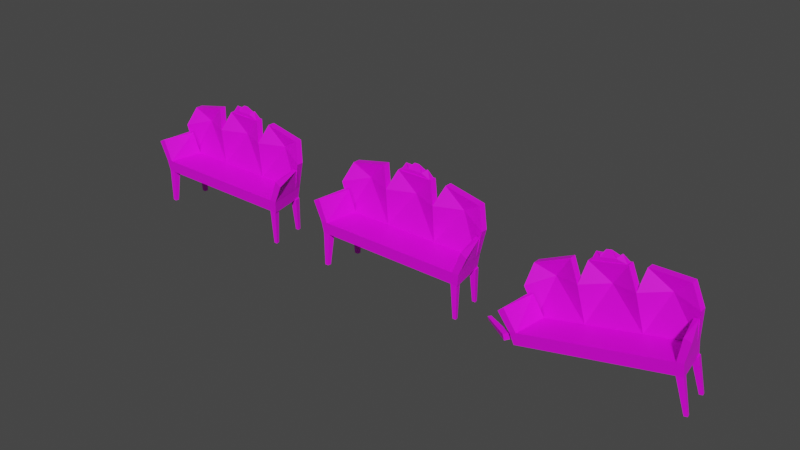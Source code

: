 # Source: cushcoj2a.blend  (saved by Blender 2.92.15; exported with 4.5.12 LTS)
import bpy
from mathutils import Matrix  # noqa: F401  (used for matrix-valued properties, if any)

bpy.ops.wm.read_factory_settings(use_empty=True)
scene = bpy.context.scene
scene.name = 'Scene'

# ---- collections
col_collection = bpy.data.collections.new('Collection'); scene.collection.children.link(col_collection)

# ---- images (referenced by path relative to the original .blend; pixels are not part of the script)
import os
ASSET_DIR = os.environ.get("B2B_ASSET_DIR", "")  # directory of the original .blend (textures are referenced by path, not embedded)
HERE = os.path.dirname(os.path.abspath(__file__))  # packed textures are extracted next to this script under _unpacked/

def load_image(name, relpath, width, height, colorspace="sRGB"):
    """Load a texture the original file referenced (path relative to the .blend, or extracted next to this script)."""
    p = next((c for c in (os.path.join(HERE, relpath), os.path.join(ASSET_DIR, relpath)) if relpath and os.path.exists(c)), "")
    if p:
        img = bpy.data.images.load(p, check_existing=True)
        img.name = name
    else:  # same state as the original file: an image datablock whose file is absent (Cycles renders it pink)
        img = bpy.data.images.new(name, width, height)
        img.source = "FILE"
        img.filepath = "//" + (relpath or name)
    img.colorspace_settings.name = colorspace
    return img
img_cushj2a_png = load_image('cushj2a.png', 'cushj2a.png', 1024, 1024, 'sRGB')
img_cushj2ay_png = load_image('cushj2ay.png', 'cushj2ay.png', 1024, 1024, 'sRGB')

# ---- materials (node trees are filled in below, after node groups)
mat_cushj2a_png = bpy.data.materials.new('cushj2a.png')
mat_cushj2a_png.use_transparent_shadow = False
mat_cushj2ay_png = bpy.data.materials.new('cushj2ay.png')
mat_cushj2ay_png.use_transparent_shadow = False

# ---- material node trees
mat_cushj2a_png.use_nodes = True; mat_cushj2a_png.node_tree.nodes.clear()
_N = mat_cushj2a_png.node_tree.nodes; _L = mat_cushj2a_png.node_tree.links
n0 = _N.new('ShaderNodeBsdfPrincipled'); n0.name = 'Principled BSDF'; n0.location = (10, 300)
n0.distribution = 'GGX'
n0.subsurface_method = 'BURLEY'
n0.inputs[3].default_value = 1.45
n0.inputs[27].default_value = (0.0, 0.0, 0.0, 1.0)
n0.inputs[28].default_value = 1.0
n1 = _N.new('ShaderNodeOutputMaterial'); n1.name = 'Material Output'; n1.location = (300, 300)
n2 = _N.new('ShaderNodeTexImage'); n2.name = 'Image Texture'; n2.location = (-280, 280)
n2.image = img_cushj2a_png
_L.new(n0.outputs[0], n1.inputs[0])
_L.new(n2.outputs[0], n0.inputs[0])
n1.is_active_output = True
mat_cushj2ay_png.use_nodes = True; mat_cushj2ay_png.node_tree.nodes.clear()
_N = mat_cushj2ay_png.node_tree.nodes; _L = mat_cushj2ay_png.node_tree.links
n0 = _N.new('ShaderNodeBsdfPrincipled'); n0.name = 'Principled BSDF'; n0.location = (10, 300)
n0.distribution = 'GGX'
n0.subsurface_method = 'BURLEY'
n0.inputs[3].default_value = 1.45
n0.inputs[27].default_value = (0.0, 0.0, 0.0, 1.0)
n0.inputs[28].default_value = 1.0
n1 = _N.new('ShaderNodeOutputMaterial'); n1.name = 'Material Output'; n1.location = (300, 300)
n2 = _N.new('ShaderNodeTexImage'); n2.name = 'Image Texture'; n2.location = (-280, 280)
n2.image = img_cushj2ay_png
_L.new(n0.outputs[0], n1.inputs[0])
_L.new(n2.outputs[0], n0.inputs[0])
n1.is_active_output = True

# ---- world
world_world = bpy.data.worlds.new('World'); scene.world = world_world
world_world.use_nodes = True; world_world.node_tree.nodes.clear()
_N = world_world.node_tree.nodes; _L = world_world.node_tree.links
n0 = _N.new('ShaderNodeOutputWorld'); n0.name = 'World Output'; n0.location = (300, 300)
n1 = _N.new('ShaderNodeBackground'); n1.name = 'Background'; n1.location = (10, 300)
n1.inputs[0].default_value = (0.05088, 0.05088, 0.05088, 1.0)
_L.new(n1.outputs[0], n0.inputs[0])
n0.is_active_output = True
world_world.color = (0.05088, 0.05088, 0.05088)
world_world.use_sun_shadow = False
world_world.sun_shadow_jitter_overblur = 0.0

# ---- meshes
me_box01 = bpy.data.meshes.new('Box01')
me_box01.from_pydata([(-1.226, -1.047, -1.019), (1.221, -1.047, -1.019), (-1.226, 0.6925, -1.019), (1.218, 0.6925, -1.019), (-1.226, -1.106, -0.4611), (1.221, -1.106, -0.4611), (-1.226, 0.7516, -0.4611), (1.219, 0.7506, -0.4611), (-3.548, -1.047, -1.011), (-3.253, -1.047, -1.011), (-3.496, -0.7655, -1.011), (-3.201, -0.7655, -1.011), (-3.541, -1.039, -2.558), (-3.382, -1.039, -2.558), (-3.513, -0.8876, -2.558), (-3.354, -0.8876, -2.558), (-3.284, 0.4109, -1.011), (-2.988, 0.4109, -1.011), (-3.233, 0.6924, -1.011), (-2.938, 0.6924, -1.011), (-3.247, 0.5435, -2.558), (-3.088, 0.5435, -2.558), (-3.219, 0.6953, -2.558), (-3.06, 0.6953, -2.558), (3.045, 0.4111, -1.011), (3.341, 0.4111, -1.011), (2.994, 0.6925, -1.011), (3.289, 0.6925, -1.011), (3.151, 0.5208, -2.558), (3.31, 0.5208, -2.558), (3.123, 0.6726, -2.558), (3.283, 0.6726, -2.558), (3.213, -1.047, -1.011), (3.509, -1.047, -1.011), (3.163, -0.7658, -1.011), (3.458, -0.7658, -1.011), (3.349, -1.04, -2.558), (3.508, -1.04, -2.558), (3.321, -0.8877, -2.558), (3.48, -0.8877, -2.558), (1.218, 0.2979, 1.221), (0.8378, 0.6408, 2.103), (-0.8462, 0.6408, 2.103), (-1.226, 0.2979, 1.221), (-1.229, 0.4294, -0.4651), (1.215, 0.4294, -0.4651), (-0.02352, 0.8007, 1.221), (-0.02352, 1.122, 1.221), (1.218, 0.619, 1.221), (0.8378, 0.9619, 2.103), (-0.8462, 0.9619, 2.103), (-1.226, 0.619, 1.221), (-1.226, 0.7504, -0.4651), (1.218, 0.7504, -0.4651), (3.315, -1.106, -0.4611), (3.626, -1.106, -0.4611), (3.708, -1.121, 0.545), (3.997, -1.121, 0.3855), (-3.627, -1.106, -0.4611), (-3.316, -1.106, -0.4611), (-3.997, -1.122, 0.3855), (-3.704, -1.122, 0.545), (3.038, 0.4291, -0.4611), (3.338, 0.3507, 0.545), (-3.545, 0.3506, 0.545), (-3.342, 0.3506, 0.545), (3.541, 0.3506, 0.545), (-3.046, 0.4291, -0.4611), (3.349, 0.4291, -0.4611), (-3.357, 0.4291, -0.4611), (2.421, 1.122, 1.221), (3.663, 0.619, 0.8563), (3.282, 0.9619, 1.739), (1.598, 0.9619, 2.103), (1.22, 0.7505, -0.4651), (3.282, 0.7504, -0.4651), (3.282, 0.6408, 1.739), (1.598, 0.6408, 2.103), (3.663, 0.2979, 0.8563), (1.218, 0.4294, -0.4651), (3.348, 0.4294, -0.4651), (2.421, 0.8007, 1.221), (-2.468, 1.122, 1.221), (-1.607, 0.9619, 2.103), (-3.291, 0.9619, 1.739), (-3.671, 0.619, 0.8563), (-3.291, 0.7504, -0.4651), (-1.222, 0.7504, -0.4651), (-1.607, 0.6408, 2.103), (-3.291, 0.6408, 1.739), (-3.671, 0.2979, 0.8563), (-3.357, 0.4294, -0.4651), (-1.227, 0.4294, -0.4651), (-2.468, 0.8007, 1.221), (-3.548, -1.047, -1.019), (-3.233, 0.6925, -1.019), (-3.623, -1.106, -0.4611), (-3.287, 0.7516, -0.4611), (-1.225, 0.6925, -1.019), (-1.222, 0.7516, -0.4611), (3.544, -1.047, -1.019), (3.229, 0.6925, -1.019), (3.619, -1.106, -0.4611), (3.283, 0.7516, -0.4611), (-0.7439, 0.6711, 2.104), (-0.3305, 0.6711, 2.104), (-0.107, 0.6711, 2.104), (0.1164, 0.6711, 2.104), (0.3399, 0.6711, 2.104), (0.7532, 0.6711, 2.104), (-0.7439, 0.9313, 2.104), (-0.3305, 0.9313, 2.104), (-0.107, 0.9313, 2.104), (0.1164, 0.9313, 2.104), (0.3399, 0.9313, 2.104), (0.7532, 0.9313, 2.104), (-0.5539, 0.8012, 2.449), (-0.3305, 0.6711, 2.364), (-0.107, 0.8012, 2.558), (0.1164, 0.8012, 2.558), (0.3399, 0.6711, 2.322), (0.5633, 0.8012, 2.449), (-0.3305, 0.9313, 2.364), (0.3399, 0.9313, 2.322), (-0.3305, 0.6711, 2.269), (-0.107, 0.6711, 2.269), (0.1164, 0.6711, 2.269), (0.3399, 0.6711, 2.269), (0.3399, 0.9313, 2.269), (0.1164, 0.9313, 2.269), (-0.107, 0.9313, 2.269), (-0.3305, 0.9313, 2.269)], [], [(41, 46, 40), (42, 46, 41), (43, 46, 42), (44, 46, 43), (45, 46, 44), (40, 46, 45), (48, 47, 49), (49, 47, 50), (50, 47, 51), (51, 47, 52), (52, 47, 53), (53, 47, 48), (56, 62, 54), (62, 56, 63), (65, 60, 61), (60, 65, 64), (66, 56, 57), (56, 66, 63), (65, 59, 67), (59, 65, 61), (66, 55, 68), (55, 66, 57), (60, 69, 58), (69, 60, 64), (71, 70, 72), (72, 70, 73), (73, 70, 48), (48, 70, 74), (74, 70, 75), (75, 70, 71), (76, 81, 78), (77, 81, 76), (40, 81, 77), (79, 81, 40), (80, 81, 79), (78, 81, 80), (80, 75, 78), (78, 75, 71), (51, 82, 83), (83, 82, 84), (84, 82, 85), (85, 82, 86), (86, 82, 87), (87, 82, 51), (90, 85, 91), (91, 85, 86), (88, 93, 43), (89, 93, 88), (90, 93, 89), (91, 93, 90), (92, 93, 91), (43, 93, 92), (122, 116, 117), (117, 118, 122), (123, 119, 120), (120, 121, 123), (104, 124, 116), (127, 109, 121), (109, 127, 108), (117, 116, 124), (124, 118, 117), (127, 119, 126), (119, 127, 120), (127, 121, 120), (121, 109, 115), (121, 114, 128), (114, 121, 115), (116, 111, 110), (111, 116, 131), (123, 121, 128), (128, 119, 123), (130, 122, 118), (131, 116, 122), (116, 110, 104), (5, 0, 1), (4, 0, 5), (6, 3, 2), (7, 3, 6), (8, 11, 10), (9, 11, 8), (12, 15, 13), (14, 15, 12), (8, 13, 9), (12, 13, 8), (9, 15, 11), (13, 15, 9), (11, 14, 10), (15, 14, 11), (10, 12, 8), (14, 12, 10), (16, 19, 18), (17, 19, 16), (20, 23, 21), (22, 23, 20), (16, 21, 17), (20, 21, 16), (17, 23, 19), (21, 23, 17), (19, 22, 18), (23, 22, 19), (18, 20, 16), (22, 20, 18), (24, 27, 26), (25, 27, 24), (28, 31, 29), (30, 31, 28), (24, 29, 25), (28, 29, 24), (25, 31, 27), (29, 31, 25), (27, 30, 26), (31, 30, 27), (26, 28, 24), (30, 28, 26), (32, 35, 34), (33, 35, 32), (36, 39, 37), (38, 39, 36), (32, 37, 33), (36, 37, 32), (33, 39, 35), (37, 39, 33), (35, 38, 34), (39, 38, 35), (34, 36, 32), (38, 36, 34), (7, 4, 5), (6, 4, 7), (57, 54, 55), (56, 54, 57), (61, 58, 59), (60, 58, 61), (41, 50, 42), (49, 50, 41), (40, 49, 41), (48, 49, 40), (42, 51, 43), (50, 51, 42), (76, 73, 77), (72, 73, 76), (77, 48, 40), (73, 48, 77), (78, 72, 76), (71, 72, 78), (88, 84, 89), (83, 84, 88), (89, 85, 90), (84, 85, 89), (43, 83, 88), (51, 83, 43), (96, 95, 94), (97, 95, 96), (4, 94, 0), (96, 94, 4), (97, 98, 95), (99, 98, 97), (99, 96, 4), (97, 96, 99), (102, 1, 100), (5, 1, 102), (7, 101, 3), (103, 101, 7), (103, 5, 102), (7, 5, 103), (103, 100, 101), (102, 100, 103), (101, 94, 95), (100, 94, 101), (109, 110, 115), (104, 110, 109), (104, 127, 124), (108, 127, 104), (124, 119, 118), (126, 119, 124), (114, 130, 128), (112, 130, 114), (111, 130, 112), (122, 130, 111), (128, 118, 119), (130, 118, 128)])
_uv = me_box01.uv_layers.new(name='UVMap')
_uv.uv.foreach_set('vector', [0.497, 1.002, 0.2549, 0.8436, 0.497, 0.8203, 0.001343, 1.002, 0.2549, 0.8436, 0.497, 1.002, 0.001343, 0.8203, 0.2549, 0.8436, 0.001343, 1.002, -0.0004965, 0.5449, 0.2549, 0.8436, 0.001343, 0.8203, 0.4949, 0.5449, 0.2549, 0.8436, -0.0004965, 0.5449, 0.497, 0.8203, 0.2549, 0.8436, 0.4949, 0.5449, 0.4959, 0.3242, 0.246, 0.3281, 0.4939, 0.4978, 0.4939, 0.4978, 0.246, 0.3281, 0.002192, 0.4998, 0.002192, 0.4998, 0.246, 0.3281, 0.00025, 0.3281, 0.00025, 0.3281, 0.246, 0.3281, 0.001898, 0.1506, 0.001898, 0.1506, 0.246, 0.3281, 0.4975, 0.1506, 0.4975, 0.1506, 0.246, 0.3281, 0.4959, 0.3242, 0.4395, 0.08378, 0.1973, 0.4298, 0.1963, 0.08657, 0.1973, 0.4298, 0.4395, 0.08378, 0.44, 0.43, 0.05492, 0.4279, 0.00025, 0.09543, 0.07439, 0.09543, 0.00025, 0.09543, 0.05492, 0.4279, -0.0007445, 0.4279, 0.4998, 0.4589, 0.4341, 0.07212, 0.4997, 0.06824, 0.4341, 0.07212, 0.4998, 0.4589, 0.4548, 0.459, 0.05909, 0.4549, 0.3843, 0.1218, 0.3832, 0.4551, 0.3843, 0.1218, 0.05909, 0.4549, 0.05852, 0.1207, 0.1823, 0.2348, 0.4162, 0.1226, 0.1677, 0.1226, 0.4162, 0.1226, 0.1823, 0.2348, 0.4186, 0.2301, 0.4484, 0.3413, 0.1945, 0.2519, 0.4342, 0.1275, 0.1945, 0.2519, 0.4484, 0.3413, 0.2406, 0.3319, 0.4959, 0.3242, 0.246, 0.3281, 0.4939, 0.4978, 0.4939, 0.4978, 0.246, 0.3281, 0.002192, 0.4998, 0.002192, 0.4998, 0.246, 0.3281, 0.00025, 0.3281, 0.00025, 0.3281, 0.246, 0.3281, 0.001898, 0.1506, 0.001898, 0.1506, 0.246, 0.3281, 0.4975, 0.1506, 0.4975, 0.1506, 0.246, 0.3281, 0.4959, 0.3242, 0.497, 1.002, 0.2549, 0.8436, 0.497, 0.8203, 0.001343, 1.002, 0.2549, 0.8436, 0.497, 1.002, 0.001343, 0.8203, 0.2549, 0.8436, 0.001343, 1.002, -0.0004965, 0.5449, 0.2549, 0.8436, 0.001343, 0.8203, 0.4949, 0.5449, 0.2549, 0.8436, -0.0004965, 0.5449, 0.497, 0.8203, 0.2549, 0.8436, 0.4949, 0.5449, 0.5016, 0.5033, 0.5023, 0.6429, 0.653, 0.5035, 0.653, 0.5035, 0.5023, 0.6429, 0.649, 0.6441, 0.4959, 0.3242, 0.246, 0.3281, 0.4939, 0.4978, 0.4939, 0.4978, 0.246, 0.3281, 0.002192, 0.4998, 0.002192, 0.4998, 0.246, 0.3281, 0.00025, 0.3281, 0.00025, 0.3281, 0.246, 0.3281, 0.001898, 0.1506, 0.001898, 0.1506, 0.246, 0.3281, 0.4975, 0.1506, 0.4975, 0.1506, 0.246, 0.3281, 0.4959, 0.3242, 0.6463, 0.6434, 0.6682, 0.507, 0.8125, 0.6426, 0.8125, 0.6426, 0.6682, 0.507, 0.8131, 0.503, 0.497, 1.002, 0.2549, 0.8436, 0.497, 0.8203, 0.001343, 1.002, 0.2549, 0.8436, 0.497, 1.002, 0.001343, 0.8203, 0.2549, 0.8436, 0.001343, 1.002, -0.0004965, 0.5449, 0.2549, 0.8436, 0.001343, 0.8203, 0.4949, 0.5449, 0.2549, 0.8436, -0.0004965, 0.5449, 0.497, 0.8203, 0.2549, 0.8436, 0.4949, 0.5449, 0.6, 1.0, 0.5, 0.75, 0.6, 0.75, 0.6, 0.75, 0.7, 1.0, 0.6, 1.0, 0.9, 1.0, 0.8, 0.75, 0.9, 0.75, 0.9, 0.75, 1.0, 1.0, 0.9, 1.0, 0.5, 0.75, 0.6, 0.875, 0.5, 0.875, 1.0, 0.875, 0.9, 0.75, 1.0, 0.75, 0.9, 0.75, 1.0, 0.875, 0.9, 0.875, 0.6, 1.0, 0.5, 0.875, 0.6, 0.875, 0.6, 0.875, 0.7, 1.0, 0.6, 1.0, 0.9143, 0.9054, 0.8, 1.0, 0.8, 0.875, 0.8, 0.875, 0.9, 1.0, 0.8, 1.0, 0.9, 0.875, 1.0, 1.0, 0.9, 1.0, 1.0, 0.875, 0.5, 0.75, 1.0, 0.75, 0.6, 0.875, 0.5, 0.75, 0.6, 0.75, 0.5, 0.75, 0.6, 0.875, 0.5, 0.875, 1.0, 0.875, 0.9, 0.75, 1.0, 0.75, 0.9, 0.75, 1.0, 0.875, 0.9, 0.875, 0.6, 1.0, 0.5, 0.875, 0.6, 0.875, 0.6, 0.875, 0.7, 1.0, 0.6, 1.0, 0.8, 0.875, 0.9, 1.0, 0.8, 1.0, 0.9, 0.875, 1.0, 1.0, 0.9, 1.0, 1.0, 0.875, 0.5, 0.75, 1.0, 0.75, 0.7469, 0.697, 0.5017, 0.5034, 0.7449, 0.5073, 0.5006, 0.6999, 0.5017, 0.5034, 0.7469, 0.697, 0.7471, 0.696, 0.5021, 0.5064, 0.7474, 0.5054, 0.4986, 0.695, 0.5021, 0.5064, 0.7471, 0.696, 0.5625, 0.0, 0.6875, 0.5, 0.5625, 0.5, 0.6875, 0.0, 0.6875, 0.5, 0.5625, 0.0, 0.6875, 0.0, 0.5625, 0.5, 0.5625, 0.0, 0.6875, 0.5, 0.5625, 0.5, 0.6875, 0.0, 0.5625, 0.0, 0.6875, 0.5, 0.6875, 0.0, 0.5625, 0.5, 0.6875, 0.5, 0.5625, 0.0, 0.5625, 0.0, 0.6875, 0.5, 0.6875, 0.0, 0.5625, 0.5, 0.6875, 0.5, 0.5625, 0.0, 0.5625, 0.0, 0.6875, 0.5, 0.6875, 0.0, 0.5625, 0.5, 0.6875, 0.5, 0.5625, 0.0, 0.5625, 0.0, 0.6875, 0.5, 0.6875, 0.0, 0.5625, 0.5, 0.6875, 0.5, 0.5625, 0.0, 0.5625, 0.0, 0.6875, 0.5, 0.5625, 0.5, 0.6875, 0.0, 0.6875, 0.5, 0.5625, 0.0, 0.6875, 0.0, 0.5625, 0.5, 0.5625, 0.0, 0.6875, 0.5, 0.5625, 0.5, 0.6875, 0.0, 0.5625, 0.0, 0.6875, 0.5, 0.6875, 0.0, 0.5625, 0.5, 0.6875, 0.5, 0.5625, 0.0, 0.5625, 0.0, 0.6875, 0.5, 0.6875, 0.0, 0.5625, 0.5, 0.6875, 0.5, 0.5625, 0.0, 0.5625, 0.0, 0.6875, 0.5, 0.6875, 0.0, 0.5625, 0.5, 0.6875, 0.5, 0.5625, 0.0, 0.5625, 0.0, 0.6875, 0.5, 0.6875, 0.0, 0.5625, 0.5, 0.6875, 0.5, 0.5625, 0.0, 0.5625, 0.0, 0.6875, 0.5, 0.5625, 0.5, 0.6875, 0.0, 0.6875, 0.5, 0.5625, 0.0, 0.6875, 0.0, 0.5625, 0.5, 0.5625, 0.0, 0.6875, 0.5, 0.5625, 0.5, 0.6875, 0.0, 0.5625, 0.0, 0.6875, 0.5, 0.6875, 0.0, 0.5625, 0.5, 0.6875, 0.5, 0.5625, 0.0, 0.5625, 0.0, 0.6875, 0.5, 0.6875, 0.0, 0.5625, 0.5, 0.6875, 0.5, 0.5625, 0.0, 0.5625, 0.0, 0.6875, 0.5, 0.6875, 0.0, 0.5625, 0.5, 0.6875, 0.5, 0.5625, 0.0, 0.5625, 0.0, 0.6875, 0.5, 0.6875, 0.0, 0.5625, 0.5, 0.6875, 0.5, 0.5625, 0.0, 0.5625, 0.0, 0.6875, 0.5, 0.5625, 0.5, 0.6875, 0.0, 0.6875, 0.5, 0.5625, 0.0, 0.6875, 0.0, 0.5625, 0.5, 0.5625, 0.0, 0.6875, 0.5, 0.5625, 0.5, 0.6875, 0.0, 0.5625, 0.0, 0.6875, 0.5, 0.6875, 0.0, 0.5625, 0.5, 0.6875, 0.5, 0.5625, 0.0, 0.5625, 0.0, 0.6875, 0.5, 0.6875, 0.0, 0.5625, 0.5, 0.6875, 0.5, 0.5625, 0.0, 0.5625, 0.0, 0.6875, 0.5, 0.6875, 0.0, 0.5625, 0.5, 0.6875, 0.5, 0.5625, 0.0, 0.5625, 0.0, 0.6875, 0.5, 0.6875, 0.0, 0.5625, 0.5, 0.6875, 0.5, 0.5625, 0.0, 0.4653, 0.9628, 0.03133, 0.5313, 0.4648, 0.541, 0.03081, 0.9667, 0.03133, 0.5313, 0.4653, 0.9628, 0.4959, 0.04298, 0.4354, 0.3327, 0.4984, 0.3327, 0.4358, 0.04299, 0.4354, 0.3327, 0.4959, 0.04298, 0.08505, 0.05658, 0.001458, 0.4318, 0.07823, 0.4318, 0.00025, 0.05659, 0.001458, 0.4318, 0.08505, 0.05658, 0.5003, 0.6439, 0.7493, 0.5012, 0.7493, 0.6439, 0.5003, 0.5012, 0.7493, 0.5012, 0.5003, 0.6439, 0.689, 0.6404, 0.5018, 0.5041, 0.5008, 0.6447, 0.687, 0.5046, 0.5018, 0.5041, 0.689, 0.6404, 0.6854, 0.5016, 0.5364, 0.6445, 0.5403, 0.5013, 0.6834, 0.6468, 0.5364, 0.6445, 0.6854, 0.5016, 0.5003, 0.6429, 0.7483, 0.5022, 0.7483, 0.6449, 0.5003, 0.5002, 0.7483, 0.5022, 0.5003, 0.6429, 0.5342, 0.6437, 0.6886, 0.5015, 0.689, 0.6417, 0.5338, 0.5022, 0.6886, 0.5015, 0.5342, 0.6437, 0.653, 0.5035, 0.7798, 0.6441, 0.7806, 0.5016, 0.649, 0.6451, 0.7798, 0.6441, 0.653, 0.5035, 0.5013, 0.6439, 0.7483, 0.5022, 0.7483, 0.6449, 0.5013, 0.5012, 0.7483, 0.5022, 0.5013, 0.6439, 0.5004, 0.6443, 0.6682, 0.507, 0.6463, 0.6434, 0.5011, 0.504, 0.6682, 0.507, 0.5004, 0.6443, 0.6415, 0.6424, 0.5016, 0.5028, 0.5, 0.646, 0.6383, 0.5031, 0.5016, 0.5028, 0.6415, 0.6424, 0.7482, 0.6949, 0.5025, 0.5029, 0.7481, 0.5029, 0.5025, 0.6978, 0.5025, 0.5029, 0.7482, 0.6949, 0.7479, 0.7038, 0.5026, 0.5005, 0.7459, 0.5064, 0.5016, 0.7048, 0.5026, 0.5005, 0.7479, 0.7038, 0.7481, 0.7028, 0.5031, 0.5034, 0.7484, 0.5044, 0.4996, 0.6999, 0.5031, 0.5034, 0.7481, 0.7028, 0.4634, 0.9628, 0.03327, 0.5372, 0.4628, 0.5372, 0.0347, 0.9687, 0.03327, 0.5372, 0.4634, 0.9628, 0.7469, 0.6921, 0.5007, 0.5044, 0.7439, 0.5054, 0.5006, 0.698, 0.5007, 0.5044, 0.7469, 0.6921, 0.7471, 0.6912, 0.5012, 0.5073, 0.7465, 0.5034, 0.4986, 0.6931, 0.5012, 0.5073, 0.7471, 0.6912, 0.4672, 0.9687, 0.03327, 0.543, 0.4609, 0.5372, 0.0347, 0.9667, 0.03327, 0.543, 0.4672, 0.9687, 0.5014, 0.6992, 0.7509, 0.5036, 0.5003, 0.5036, 0.7479, 0.6983, 0.7509, 0.5036, 0.5014, 0.6992, 0.006191, 0.5233, 0.5122, 0.00194, 0.5007, 0.5233, 0.002469, 0.003882, 0.5122, 0.00194, 0.006191, 0.5233, 0.5, 0.75, 1.0, 1.0, 0.5, 1.0, 1.0, 0.75, 1.0, 1.0, 0.5, 0.75, 0.5, 0.75, 0.9, 0.875, 0.6, 0.875, 0.9, 0.75, 0.9, 0.875, 0.5, 0.75, 0.6, 0.875, 0.8, 1.0, 0.7, 1.0, 0.8, 0.875, 0.8, 1.0, 0.6, 0.875, 0.6, 0.75, 0.8, 0.875, 0.6, 0.875, 0.8, 0.75, 0.8, 0.875, 0.6, 0.75, 0.9, 0.75, 0.8, 0.875, 0.8, 0.75, 0.9, 1.0, 0.8, 0.875, 0.9, 0.75, 0.6, 0.875, 0.8, 1.0, 0.7, 1.0, 0.8, 0.875, 0.8, 1.0, 0.6, 0.875])
me_box01.materials.append(mat_cushj2a_png)
me_box01.use_remesh_fix_poles = True
me_box01.use_remesh_preserve_attributes = False
me_box01.use_mirror_vertex_groups = False
me_box01.update()
me_box01_002 = bpy.data.meshes.new('Box01.002')
me_box01_002.from_pydata([(-1.459, -1.047, -2.047), (0.9265, -1.047, -1.499), (-1.459, 0.6925, -2.047), (0.923, 0.6925, -1.499), (-1.584, -1.106, -1.504), (-0.01483, -1.106, -1.143), (-1.584, 0.7516, -1.504), (-0.1196, -1.106, -1.167), (-4.227, -1.071, -2.276), (-4.176, -1.03, -2.564), (-4.074, -0.8291, -2.268), (-4.024, -0.7879, -2.556), (-5.526, -0.2402, -2.392), (-5.499, -0.218, -2.547), (-5.444, -0.1096, -2.387), (-5.417, -0.08735, -2.543), (-3.465, 0.8469, -2.23), (-3.463, 0.912, -2.518), (-3.546, 1.121, -2.221), (-3.544, 1.186, -2.509), (-4.984, 0.5458, -2.348), (-4.983, 0.5809, -2.504), (-5.028, 0.6937, -2.343), (-5.026, 0.7288, -2.499), (2.702, 0.4111, -1.082), (2.99, 0.4111, -1.016), (2.652, 0.6925, -1.094), (2.94, 0.6925, -1.027), (3.152, 0.5208, -2.566), (3.307, 0.5208, -2.53), (3.125, 0.6726, -2.572), (3.28, 0.6726, -2.536), (2.866, -1.047, -1.044), (3.154, -1.047, -0.9782), (2.816, -0.7658, -1.056), (3.104, -0.7658, -0.9896), (3.345, -1.04, -2.521), (3.5, -1.04, -2.486), (3.318, -0.8877, -2.528), (3.473, -0.8877, -2.492), (0.421, 0.2979, 0.6833), (-0.1475, 0.6408, 1.458), (-1.789, 0.6408, 1.081), (-1.961, 0.2979, 0.1353), (-1.586, 0.4294, -1.508), (0.7956, 0.4294, -0.9603), (-0.789, 0.8007, 0.4049), (-0.789, 1.122, 0.4049), (0.421, 0.619, 0.6833), (-0.1475, 0.9619, 1.458), (-1.789, 0.9619, 1.081), (-1.961, 0.619, 0.1353), (-1.583, 0.7504, -1.507), (0.7991, 0.7504, -0.9595), (2.842, -1.106, -0.4855), (3.145, -1.106, -0.4157), (2.999, -1.121, 0.5831), (3.316, -1.121, 0.4924), (-3.924, -1.106, -2.042), (-3.62, -1.106, -1.972), (-4.474, -1.122, -1.3), (-4.224, -1.122, -1.079), (2.571, 0.4291, -0.5477), (2.639, 0.3507, 0.5003), (-4.069, 0.3506, -1.043), (-3.872, 0.3506, -0.9975), (2.836, 0.3506, 0.5457), (-3.358, 0.4291, -1.912), (2.875, 0.4291, -0.4779), (-3.661, 0.4291, -1.981), (1.593, 1.122, 0.953), (2.885, 0.619, 0.8763), (2.317, 0.9619, 1.651), (0.5937, 0.9619, 1.629), (0.8004, 0.7505, -0.9592), (2.811, 0.7504, -0.4967), (2.317, 0.6408, 1.651), (0.5937, 0.6408, 1.629), (2.885, 0.2979, 0.8763), (0.799, 0.4294, -0.9595), (2.875, 0.4294, -0.4819), (1.593, 0.8007, 0.953), (-3.171, 1.122, -0.1431), (-2.53, 0.9619, 0.9103), (-4.089, 0.9619, 0.1777), (-4.262, 0.619, -0.7678), (-3.595, 0.7504, -1.97), (-1.579, 0.7504, -1.507), (-2.53, 0.6408, 0.9103), (-4.089, 0.6408, 0.1777), (-4.262, 0.2979, -0.7678), (-3.659, 0.4294, -1.985), (-1.584, 0.4294, -1.508), (-3.171, 0.8007, -0.1431), (-3.722, -1.047, -2.568), (-3.415, 0.6925, -2.497), (-3.92, -1.106, -2.041), (-3.592, 0.7516, -1.966), (-1.458, 0.6925, -2.047), (-1.58, 0.7516, -1.503), (3.19, -1.047, -0.9779), (2.883, 0.6925, -1.048), (3.138, -1.106, -0.4173), (2.81, 0.7516, -0.4927), (-1.689, 0.6711, 1.104), (-1.286, 0.6711, 1.197), (-1.068, 0.6711, 1.247), (-0.8506, 0.6711, 1.297), (-0.6329, 0.6711, 1.347), (-0.23, 0.6711, 1.44), (-1.689, 0.9313, 1.104), (-1.286, 0.9313, 1.197), (-1.068, 0.9313, 1.247), (-0.8506, 0.9313, 1.297), (-0.6329, 0.9313, 1.347), (-0.23, 0.9313, 1.44), (-1.581, 0.8012, 1.483), (-1.345, 0.6711, 1.451), (-1.17, 0.8012, 1.69), (-0.9524, 0.8012, 1.74), (-0.6817, 0.6711, 1.56), (-0.4924, 0.8012, 1.733), (-1.345, 0.9313, 1.451), (-0.6817, 0.9313, 1.56), (-1.323, 0.6711, 1.358), (-1.105, 0.6711, 1.408), (-0.8876, 0.6711, 1.458), (-0.6698, 0.6711, 1.508), (-0.6698, 0.9313, 1.508), (-0.8876, 0.9313, 1.458), (-1.105, 0.9313, 1.408), (-1.323, 0.9313, 1.358), (-0.4149, -1.106, -1.235), (-0.5161, -1.106, -1.258), (0.8012, -1.106, -0.9549), (0.7992, 0.7506, -0.9554), (0.474, -1.106, -1.03), (0.5928, -1.106, -1.003), (-0.7747, 0.7512, -1.317), (-0.6646, 0.7512, -1.292), (-0.2937, 0.751, -1.207), (-0.1645, 0.751, -1.177), (0.006446, 0.7509, -1.138), (0.1198, 0.7509, -1.112), (-0.5539, -0.8352, -1.267), (-0.7406, 0.5062, -1.31), (-0.5566, -0.05236, -1.267), (-0.6398, 0.5668, -1.286), (-0.1403, -0.8862, -1.171), (-0.2725, 0.5252, -1.202), (-0.1006, -0.04195, -1.162), (-0.1496, 0.5666, -1.174), (0.4189, -0.8873, -1.043), (0.06684, 0.511, -1.124), (0.3446, -0.1319, -1.06), (0.1667, 0.5665, -1.101)], [], [(41, 46, 40), (42, 46, 41), (43, 46, 42), (44, 46, 43), (45, 46, 44), (40, 46, 45), (48, 47, 49), (49, 47, 50), (50, 47, 51), (51, 47, 52), (52, 47, 53), (53, 47, 48), (56, 62, 54), (62, 56, 63), (65, 60, 61), (60, 65, 64), (66, 56, 57), (56, 66, 63), (65, 59, 67), (59, 65, 61), (66, 55, 68), (55, 66, 57), (60, 69, 58), (69, 60, 64), (71, 70, 72), (72, 70, 73), (73, 70, 48), (48, 70, 74), (74, 70, 75), (75, 70, 71), (76, 81, 78), (77, 81, 76), (40, 81, 77), (79, 81, 40), (80, 81, 79), (78, 81, 80), (80, 75, 78), (78, 75, 71), (51, 82, 83), (83, 82, 84), (84, 82, 85), (85, 82, 86), (86, 82, 87), (87, 82, 51), (90, 85, 91), (91, 85, 86), (88, 93, 43), (89, 93, 88), (90, 93, 89), (91, 93, 90), (92, 93, 91), (43, 93, 92), (122, 116, 117), (117, 118, 122), (123, 119, 120), (120, 121, 123), (104, 124, 116), (127, 109, 121), (109, 127, 108), (117, 116, 124), (124, 118, 117), (127, 119, 126), (119, 127, 120), (127, 121, 120), (121, 109, 115), (121, 114, 128), (114, 121, 115), (116, 111, 110), (111, 116, 131), (123, 121, 128), (128, 119, 123), (130, 122, 118), (131, 116, 122), (116, 110, 104), (134, 0, 1), (4, 0, 134, 137, 136, 5, 7, 132, 133), (6, 3, 2), (135, 3, 6, 138, 139, 140, 141, 142, 143), (8, 11, 10), (9, 11, 8), (12, 15, 13), (14, 15, 12), (8, 13, 9), (12, 13, 8), (9, 15, 11), (13, 15, 9), (11, 14, 10), (15, 14, 11), (10, 12, 8), (14, 12, 10), (16, 19, 18), (17, 19, 16), (20, 23, 21), (22, 23, 20), (16, 21, 17), (20, 21, 16), (17, 23, 19), (21, 23, 17), (19, 22, 18), (23, 22, 19), (18, 20, 16), (22, 20, 18), (24, 27, 26), (25, 27, 24), (28, 31, 29), (30, 31, 28), (24, 29, 25), (28, 29, 24), (25, 31, 27), (29, 31, 25), (27, 30, 26), (31, 30, 27), (26, 28, 24), (30, 28, 26), (32, 35, 34), (33, 35, 32), (36, 39, 37), (38, 39, 36), (32, 37, 33), (36, 37, 32), (33, 39, 35), (37, 39, 33), (35, 38, 34), (39, 38, 35), (34, 36, 32), (38, 36, 34), (57, 54, 55), (56, 54, 57), (61, 58, 59), (60, 58, 61), (41, 50, 42), (49, 50, 41), (40, 49, 41), (48, 49, 40), (42, 51, 43), (50, 51, 42), (76, 73, 77), (72, 73, 76), (77, 48, 40), (73, 48, 77), (78, 72, 76), (71, 72, 78), (88, 84, 89), (83, 84, 88), (89, 85, 90), (84, 85, 89), (43, 83, 88), (51, 83, 43), (96, 95, 94), (97, 95, 96), (4, 94, 0), (96, 94, 4), (97, 98, 95), (99, 98, 97), (99, 96, 4), (97, 96, 99), (102, 1, 100), (134, 1, 102), (135, 101, 3), (103, 101, 135), (103, 134, 102), (135, 134, 103), (103, 100, 101), (102, 100, 103), (101, 94, 95), (100, 94, 101), (109, 110, 115), (104, 110, 109), (104, 127, 124), (108, 127, 104), (124, 119, 118), (126, 119, 124), (114, 130, 128), (112, 130, 114), (111, 130, 112), (122, 130, 111), (128, 118, 119), (130, 118, 128), (145, 147, 139, 138), (149, 151, 141, 140), (153, 155, 143, 142), (136, 137, 154, 152), (152, 154, 155, 153), (7, 5, 150, 148), (148, 150, 151, 149), (137, 134, 135, 143, 155, 154), (133, 132, 146, 144), (144, 146, 147, 145), (5, 136, 152, 153, 142, 141, 151, 150), (4, 133, 144, 145, 138, 6), (132, 7, 148, 149, 140, 139, 147, 146)])
_uv = me_box01_002.uv_layers.new(name='UVMap')
_uv.uv.foreach_set('vector', [0.497, 1.002, 0.2549, 0.8436, 0.497, 0.8203, 0.001343, 1.002, 0.2549, 0.8436, 0.497, 1.002, 0.001343, 0.8203, 0.2549, 0.8436, 0.001343, 1.002, -0.0004965, 0.5449, 0.2549, 0.8436, 0.001343, 0.8203, 0.4949, 0.5449, 0.2549, 0.8436, -0.0004965, 0.5449, 0.497, 0.8203, 0.2549, 0.8436, 0.4949, 0.5449, 0.4959, 0.3242, 0.246, 0.3281, 0.4939, 0.4978, 0.4939, 0.4978, 0.246, 0.3281, 0.002192, 0.4998, 0.002192, 0.4998, 0.246, 0.3281, 0.00025, 0.3281, 0.00025, 0.3281, 0.246, 0.3281, 0.001898, 0.1506, 0.001898, 0.1506, 0.246, 0.3281, 0.4975, 0.1506, 0.4975, 0.1506, 0.246, 0.3281, 0.4959, 0.3242, 0.4395, 0.08378, 0.1973, 0.4298, 0.1963, 0.08657, 0.1973, 0.4298, 0.4395, 0.08378, 0.44, 0.43, 0.05492, 0.4279, 0.00025, 0.09543, 0.07439, 0.09543, 0.00025, 0.09543, 0.05492, 0.4279, -0.0007445, 0.4279, 0.4998, 0.4589, 0.4341, 0.07212, 0.4997, 0.06824, 0.4341, 0.07212, 0.4998, 0.4589, 0.4548, 0.459, 0.05909, 0.4549, 0.3843, 0.1218, 0.3832, 0.4551, 0.3843, 0.1218, 0.05909, 0.4549, 0.05852, 0.1207, 0.1823, 0.2348, 0.4162, 0.1226, 0.1677, 0.1226, 0.4162, 0.1226, 0.1823, 0.2348, 0.4186, 0.2301, 0.4484, 0.3413, 0.1945, 0.2519, 0.4342, 0.1275, 0.1945, 0.2519, 0.4484, 0.3413, 0.2406, 0.3319, 0.4959, 0.3242, 0.246, 0.3281, 0.4939, 0.4978, 0.4939, 0.4978, 0.246, 0.3281, 0.002192, 0.4998, 0.002192, 0.4998, 0.246, 0.3281, 0.00025, 0.3281, 0.00025, 0.3281, 0.246, 0.3281, 0.001898, 0.1506, 0.001898, 0.1506, 0.246, 0.3281, 0.4975, 0.1506, 0.4975, 0.1506, 0.246, 0.3281, 0.4959, 0.3242, 0.497, 1.002, 0.2549, 0.8436, 0.497, 0.8203, 0.001343, 1.002, 0.2549, 0.8436, 0.497, 1.002, 0.001343, 0.8203, 0.2549, 0.8436, 0.001343, 1.002, -0.0004965, 0.5449, 0.2549, 0.8436, 0.001343, 0.8203, 0.4949, 0.5449, 0.2549, 0.8436, -0.0004965, 0.5449, 0.497, 0.8203, 0.2549, 0.8436, 0.4949, 0.5449, 0.5016, 0.5033, 0.5023, 0.6429, 0.653, 0.5035, 0.653, 0.5035, 0.5023, 0.6429, 0.649, 0.6441, 0.4959, 0.3242, 0.246, 0.3281, 0.4939, 0.4978, 0.4939, 0.4978, 0.246, 0.3281, 0.002192, 0.4998, 0.002192, 0.4998, 0.246, 0.3281, 0.00025, 0.3281, 0.00025, 0.3281, 0.246, 0.3281, 0.001898, 0.1506, 0.001898, 0.1506, 0.246, 0.3281, 0.4975, 0.1506, 0.4975, 0.1506, 0.246, 0.3281, 0.4959, 0.3242, 0.6463, 0.6434, 0.6682, 0.507, 0.8125, 0.6426, 0.8125, 0.6426, 0.6682, 0.507, 0.8131, 0.503, 0.497, 1.002, 0.2549, 0.8436, 0.497, 0.8203, 0.001343, 1.002, 0.2549, 0.8436, 0.497, 1.002, 0.001343, 0.8203, 0.2549, 0.8436, 0.001343, 1.002, -0.0004965, 0.5449, 0.2549, 0.8436, 0.001343, 0.8203, 0.4949, 0.5449, 0.2549, 0.8436, -0.0004965, 0.5449, 0.497, 0.8203, 0.2549, 0.8436, 0.4949, 0.5449, 0.6, 1.0, 0.5, 0.75, 0.6, 0.75, 0.6, 0.75, 0.7, 1.0, 0.6, 1.0, 0.9, 1.0, 0.8, 0.75, 0.9, 0.75, 0.9, 0.75, 1.0, 1.0, 0.9, 1.0, 0.5, 0.75, 0.6, 0.875, 0.5, 0.875, 1.0, 0.875, 0.9, 0.75, 1.0, 0.75, 0.9, 0.75, 1.0, 0.875, 0.9, 0.875, 0.6, 1.0, 0.5, 0.875, 0.6, 0.875, 0.6, 0.875, 0.7, 1.0, 0.6, 1.0, 0.9143, 0.9054, 0.8, 1.0, 0.8, 0.875, 0.8, 0.875, 0.9, 1.0, 0.8, 1.0, 0.9, 0.875, 1.0, 1.0, 0.9, 1.0, 1.0, 0.875, 0.5, 0.75, 1.0, 0.75, 0.6, 0.875, 0.5, 0.75, 0.6, 0.75, 0.5, 0.75, 0.6, 0.875, 0.5, 0.875, 1.0, 0.875, 0.9, 0.75, 1.0, 0.75, 0.9, 0.75, 1.0, 0.875, 0.9, 0.875, 0.6, 1.0, 0.5, 0.875, 0.6, 0.875, 0.6, 0.875, 0.7, 1.0, 0.6, 1.0, 0.8, 0.875, 0.9, 1.0, 0.8, 1.0, 0.9, 0.875, 1.0, 1.0, 0.9, 1.0, 1.0, 0.875, 0.5, 0.75, 1.0, 0.75, 0.7469, 0.697, 0.5017, 0.5034, 0.7449, 0.5073, 0.5006, 0.6999, 0.5017, 0.5034, 0.7469, 0.697, 0.7254, 0.6972, 0.7131, 0.6974, 0.6627, 0.698, 0.6518, 0.6981, 0.6214, 0.6985, 0.6109, 0.6986, 0.7471, 0.696, 0.5021, 0.5064, 0.7474, 0.5054, 0.4986, 0.695, 0.5021, 0.5064, 0.7471, 0.696, 0.6627, 0.6957, 0.6512, 0.6956, 0.6126, 0.6955, 0.5991, 0.6954, 0.5813, 0.6954, 0.5694, 0.6953, 0.5625, 0.0, 0.6875, 0.5, 0.5625, 0.5, 0.6875, 0.0, 0.6875, 0.5, 0.5625, 0.0, 0.6875, 0.0, 0.5625, 0.5, 0.5625, 0.0, 0.6875, 0.5, 0.5625, 0.5, 0.6875, 0.0, 0.5625, 0.0, 0.6875, 0.5, 0.6875, 0.0, 0.5625, 0.5, 0.6875, 0.5, 0.5625, 0.0, 0.5625, 0.0, 0.6875, 0.5, 0.6875, 0.0, 0.5625, 0.5, 0.6875, 0.5, 0.5625, 0.0, 0.5625, 0.0, 0.6875, 0.5, 0.6875, 0.0, 0.5625, 0.5, 0.6875, 0.5, 0.5625, 0.0, 0.5625, 0.0, 0.6875, 0.5, 0.6875, 0.0, 0.5625, 0.5, 0.6875, 0.5, 0.5625, 0.0, 0.5625, 0.0, 0.6875, 0.5, 0.5625, 0.5, 0.6875, 0.0, 0.6875, 0.5, 0.5625, 0.0, 0.6875, 0.0, 0.5625, 0.5, 0.5625, 0.0, 0.6875, 0.5, 0.5625, 0.5, 0.6875, 0.0, 0.5625, 0.0, 0.6875, 0.5, 0.6875, 0.0, 0.5625, 0.5, 0.6875, 0.5, 0.5625, 0.0, 0.5625, 0.0, 0.6875, 0.5, 0.6875, 0.0, 0.5625, 0.5, 0.6875, 0.5, 0.5625, 0.0, 0.5625, 0.0, 0.6875, 0.5, 0.6875, 0.0, 0.5625, 0.5, 0.6875, 0.5, 0.5625, 0.0, 0.5625, 0.0, 0.6875, 0.5, 0.6875, 0.0, 0.5625, 0.5, 0.6875, 0.5, 0.5625, 0.0, 0.5625, 0.0, 0.6875, 0.5, 0.5625, 0.5, 0.6875, 0.0, 0.6875, 0.5, 0.5625, 0.0, 0.6875, 0.0, 0.5625, 0.5, 0.5625, 0.0, 0.6875, 0.5, 0.5625, 0.5, 0.6875, 0.0, 0.5625, 0.0, 0.6875, 0.5, 0.6875, 0.0, 0.5625, 0.5, 0.6875, 0.5, 0.5625, 0.0, 0.5625, 0.0, 0.6875, 0.5, 0.6875, 0.0, 0.5625, 0.5, 0.6875, 0.5, 0.5625, 0.0, 0.5625, 0.0, 0.6875, 0.5, 0.6875, 0.0, 0.5625, 0.5, 0.6875, 0.5, 0.5625, 0.0, 0.5625, 0.0, 0.6875, 0.5, 0.6875, 0.0, 0.5625, 0.5, 0.6875, 0.5, 0.5625, 0.0, 0.5625, 0.0, 0.6875, 0.5, 0.5625, 0.5, 0.6875, 0.0, 0.6875, 0.5, 0.5625, 0.0, 0.6875, 0.0, 0.5625, 0.5, 0.5625, 0.0, 0.6875, 0.5, 0.5625, 0.5, 0.6875, 0.0, 0.5625, 0.0, 0.6875, 0.5, 0.6875, 0.0, 0.5625, 0.5, 0.6875, 0.5, 0.5625, 0.0, 0.5625, 0.0, 0.6875, 0.5, 0.6875, 0.0, 0.5625, 0.5, 0.6875, 0.5, 0.5625, 0.0, 0.5625, 0.0, 0.6875, 0.5, 0.6875, 0.0, 0.5625, 0.5, 0.6875, 0.5, 0.5625, 0.0, 0.5625, 0.0, 0.6875, 0.5, 0.6875, 0.0, 0.5625, 0.5, 0.6875, 0.5, 0.5625, 0.0, 0.4959, 0.04298, 0.4354, 0.3327, 0.4984, 0.3327, 0.4358, 0.04299, 0.4354, 0.3327, 0.4959, 0.04298, 0.08505, 0.05658, 0.001458, 0.4318, 0.07823, 0.4318, 0.00025, 0.05659, 0.001458, 0.4318, 0.08505, 0.05658, 0.5003, 0.6439, 0.7493, 0.5012, 0.7493, 0.6439, 0.5003, 0.5012, 0.7493, 0.5012, 0.5003, 0.6439, 0.689, 0.6404, 0.5018, 0.5041, 0.5008, 0.6447, 0.687, 0.5046, 0.5018, 0.5041, 0.689, 0.6404, 0.6854, 0.5016, 0.5364, 0.6445, 0.5403, 0.5013, 0.6834, 0.6468, 0.5364, 0.6445, 0.6854, 0.5016, 0.5003, 0.6429, 0.7483, 0.5022, 0.7483, 0.6449, 0.5003, 0.5002, 0.7483, 0.5022, 0.5003, 0.6429, 0.5342, 0.6437, 0.6886, 0.5015, 0.689, 0.6417, 0.5338, 0.5022, 0.6886, 0.5015, 0.5342, 0.6437, 0.653, 0.5035, 0.7798, 0.6441, 0.7806, 0.5016, 0.649, 0.6451, 0.7798, 0.6441, 0.653, 0.5035, 0.5013, 0.6439, 0.7483, 0.5022, 0.7483, 0.6449, 0.5013, 0.5012, 0.7483, 0.5022, 0.5013, 0.6439, 0.5004, 0.6443, 0.6682, 0.507, 0.6463, 0.6434, 0.5011, 0.504, 0.6682, 0.507, 0.5004, 0.6443, 0.6415, 0.6424, 0.5016, 0.5028, 0.5, 0.646, 0.6383, 0.5031, 0.5016, 0.5028, 0.6415, 0.6424, 0.7482, 0.6949, 0.5025, 0.5029, 0.7481, 0.5029, 0.5025, 0.6978, 0.5025, 0.5029, 0.7482, 0.6949, 0.7479, 0.7038, 0.5026, 0.5005, 0.7459, 0.5064, 0.5016, 0.7048, 0.5026, 0.5005, 0.7479, 0.7038, 0.7481, 0.7028, 0.5031, 0.5034, 0.7484, 0.5044, 0.4996, 0.6999, 0.5031, 0.5034, 0.7481, 0.7028, 0.4634, 0.9628, 0.03327, 0.5372, 0.4628, 0.5372, 0.0347, 0.9687, 0.03327, 0.5372, 0.4634, 0.9628, 0.7469, 0.6921, 0.5007, 0.5044, 0.7439, 0.5054, 0.5006, 0.698, 0.5007, 0.5044, 0.7469, 0.6921, 0.7471, 0.6912, 0.5012, 0.5073, 0.7465, 0.5034, 0.4986, 0.6931, 0.5012, 0.5073, 0.7471, 0.6912, 0.4672, 0.9687, 0.03327, 0.543, 0.4609, 0.5372, 0.0347, 0.9667, 0.03327, 0.543, 0.4672, 0.9687, 0.5014, 0.6992, 0.7509, 0.5036, 0.5003, 0.5036, 0.7479, 0.6983, 0.7509, 0.5036, 0.5014, 0.6992, 0.006191, 0.5233, 0.5122, 0.00194, 0.5007, 0.5233, 0.002469, 0.003882, 0.5122, 0.00194, 0.006191, 0.5233, 0.5, 0.75, 1.0, 1.0, 0.5, 1.0, 1.0, 0.75, 1.0, 1.0, 0.5, 0.75, 0.5, 0.75, 0.9, 0.875, 0.6, 0.875, 0.9, 0.75, 0.9, 0.875, 0.5, 0.75, 0.6, 0.875, 0.8, 1.0, 0.7, 1.0, 0.8, 0.875, 0.8, 1.0, 0.6, 0.875, 0.6, 0.75, 0.8, 0.875, 0.6, 0.875, 0.8, 0.75, 0.8, 0.875, 0.6, 0.75, 0.9, 0.75, 0.8, 0.875, 0.8, 0.75, 0.9, 1.0, 0.8, 0.875, 0.9, 0.75, 0.6, 0.875, 0.8, 1.0, 0.7, 1.0, 0.8, 0.875, 0.8, 1.0, 0.6, 0.875, 0.1845, 0.9087, 0.2029, 0.9226, 0.1984, 0.9652, 0.1783, 0.9654, 0.2699, 0.9127, 0.2923, 0.922, 0.2896, 0.9644, 0.266, 0.9646, 0.3317, 0.9093, 0.3499, 0.9219, 0.3414, 0.964, 0.3208, 0.9641, 0.4053, 0.5397, 0.4269, 0.5402, 0.3821, 0.7625, 0.3954, 0.5897, 0.8099, 0.4854, 0.7636, 0.2333, 0.7569, 0.05191, 0.8092, 0.06257, 0.2975, 0.5373, 0.3165, 0.5377, 0.3011, 0.7822, 0.2937, 0.5879, 0.8077, 0.01351, 0.8534, 0.2677, 0.8616, 0.4485, 0.811, 0.4435, 0.4269, 0.5402, 0.4648, 0.541, 0.4653, 0.9628, 0.3414, 0.964, 0.3499, 0.9219, 0.3821, 0.7625, 0.2254, 0.5357, 0.2438, 0.5361, 0.218, 0.7796, 0.2185, 0.5984, 0.8345, 0.4707, 0.7862, 0.2189, 0.7806, 0.03565, 0.835, 0.05193, 0.3165, 0.5377, 0.4053, 0.5397, 0.3954, 0.5897, 0.3317, 0.9093, 0.3208, 0.9641, 0.2896, 0.9644, 0.2923, 0.922, 0.3011, 0.7822, 0.03133, 0.5313, 0.2254, 0.5357, 0.2185, 0.5984, 0.1845, 0.9087, 0.1783, 0.9654, 0.03081, 0.9667, 0.2438, 0.5361, 0.2975, 0.5373, 0.2937, 0.5879, 0.2699, 0.9127, 0.266, 0.9646, 0.1984, 0.9652, 0.2029, 0.9226, 0.218, 0.7796])
me_box01_002.materials.append(mat_cushj2ay_png)
me_box01_002.use_remesh_fix_poles = True
me_box01_002.use_remesh_preserve_attributes = False
me_box01_002.use_mirror_vertex_groups = False
me_box01_002.update()
me_box01_004 = bpy.data.meshes.new('Box01.004')
me_box01_004.from_pydata([(-1.226, -1.047, -1.019), (1.221, -1.047, -1.019), (-1.226, 0.6925, -1.019), (1.218, 0.6925, -1.019), (-1.226, -1.106, -0.4611), (1.221, -1.106, -0.4611), (-1.226, 0.7516, -0.4611), (1.219, 0.7506, -0.4611), (-3.548, -1.047, -1.011), (-3.253, -1.047, -1.011), (-3.496, -0.7655, -1.011), (-3.201, -0.7655, -1.011), (-3.541, -1.039, -2.558), (-3.382, -1.039, -2.558), (-3.513, -0.8876, -2.558), (-3.354, -0.8876, -2.558), (-3.284, 0.4109, -1.011), (-2.988, 0.4109, -1.011), (-3.233, 0.6924, -1.011), (-2.938, 0.6924, -1.011), (-3.247, 0.5435, -2.558), (-3.088, 0.5435, -2.558), (-3.219, 0.6953, -2.558), (-3.06, 0.6953, -2.558), (3.045, 0.4111, -1.011), (3.341, 0.4111, -1.011), (2.994, 0.6925, -1.011), (3.289, 0.6925, -1.011), (3.151, 0.5208, -2.558), (3.31, 0.5208, -2.558), (3.123, 0.6726, -2.558), (3.283, 0.6726, -2.558), (3.213, -1.047, -1.011), (3.509, -1.047, -1.011), (3.163, -0.7658, -1.011), (3.458, -0.7658, -1.011), (3.349, -1.04, -2.558), (3.508, -1.04, -2.558), (3.321, -0.8877, -2.558), (3.48, -0.8877, -2.558), (1.218, 0.2979, 1.221), (0.8378, 0.6408, 2.103), (-0.8462, 0.6408, 2.103), (-1.226, 0.2979, 1.221), (-1.229, 0.4294, -0.4651), (1.215, 0.4294, -0.4651), (-0.02352, 0.8007, 1.221), (-0.02352, 1.122, 1.221), (1.218, 0.619, 1.221), (0.8378, 0.9619, 2.103), (-0.8462, 0.9619, 2.103), (-1.226, 0.619, 1.221), (-1.226, 0.7504, -0.4651), (1.218, 0.7504, -0.4651), (3.315, -1.106, -0.4611), (3.626, -1.106, -0.4611), (3.708, -1.121, 0.545), (3.997, -1.121, 0.3855), (-3.627, -1.106, -0.4611), (-3.316, -1.106, -0.4611), (-3.997, -1.122, 0.3855), (-3.704, -1.122, 0.545), (3.038, 0.4291, -0.4611), (3.338, 0.3507, 0.545), (-3.545, 0.3506, 0.545), (-3.342, 0.3506, 0.545), (3.541, 0.3506, 0.545), (-3.046, 0.4291, -0.4611), (3.349, 0.4291, -0.4611), (-3.357, 0.4291, -0.4611), (2.421, 1.122, 1.221), (3.663, 0.619, 0.8563), (3.282, 0.9619, 1.739), (1.598, 0.9619, 2.103), (1.22, 0.7505, -0.4651), (3.282, 0.7504, -0.4651), (3.282, 0.6408, 1.739), (1.598, 0.6408, 2.103), (3.663, 0.2979, 0.8563), (1.218, 0.4294, -0.4651), (3.348, 0.4294, -0.4651), (2.421, 0.8007, 1.221), (-2.468, 1.122, 1.221), (-1.607, 0.9619, 2.103), (-3.291, 0.9619, 1.739), (-3.671, 0.619, 0.8563), (-3.291, 0.7504, -0.4651), (-1.222, 0.7504, -0.4651), (-1.607, 0.6408, 2.103), (-3.291, 0.6408, 1.739), (-3.671, 0.2979, 0.8563), (-3.357, 0.4294, -0.4651), (-1.227, 0.4294, -0.4651), (-2.468, 0.8007, 1.221), (-3.548, -1.047, -1.019), (-3.233, 0.6925, -1.019), (-3.623, -1.106, -0.4611), (-3.287, 0.7516, -0.4611), (-1.225, 0.6925, -1.019), (-1.222, 0.7516, -0.4611), (3.544, -1.047, -1.019), (3.229, 0.6925, -1.019), (3.619, -1.106, -0.4611), (3.283, 0.7516, -0.4611), (-0.7439, 0.6711, 2.104), (-0.3305, 0.6711, 2.104), (-0.107, 0.6711, 2.104), (0.1164, 0.6711, 2.104), (0.3399, 0.6711, 2.104), (0.7532, 0.6711, 2.104), (-0.7439, 0.9313, 2.104), (-0.3305, 0.9313, 2.104), (-0.107, 0.9313, 2.104), (0.1164, 0.9313, 2.104), (0.3399, 0.9313, 2.104), (0.7532, 0.9313, 2.104), (-0.5539, 0.8012, 2.449), (-0.3305, 0.6711, 2.364), (-0.107, 0.8012, 2.558), (0.1164, 0.8012, 2.558), (0.3399, 0.6711, 2.322), (0.5633, 0.8012, 2.449), (-0.3305, 0.9313, 2.364), (0.3399, 0.9313, 2.322), (-0.3305, 0.6711, 2.269), (-0.107, 0.6711, 2.269), (0.1164, 0.6711, 2.269), (0.3399, 0.6711, 2.269), (0.3399, 0.9313, 2.269), (0.1164, 0.9313, 2.269), (-0.107, 0.9313, 2.269), (-0.3305, 0.9313, 2.269)], [], [(41, 46, 40), (42, 46, 41), (43, 46, 42), (44, 46, 43), (45, 46, 44), (40, 46, 45), (48, 47, 49), (49, 47, 50), (50, 47, 51), (51, 47, 52), (52, 47, 53), (53, 47, 48), (56, 62, 54), (62, 56, 63), (65, 60, 61), (60, 65, 64), (66, 56, 57), (56, 66, 63), (65, 59, 67), (59, 65, 61), (66, 55, 68), (55, 66, 57), (60, 69, 58), (69, 60, 64), (71, 70, 72), (72, 70, 73), (73, 70, 48), (48, 70, 74), (74, 70, 75), (75, 70, 71), (76, 81, 78), (77, 81, 76), (40, 81, 77), (79, 81, 40), (80, 81, 79), (78, 81, 80), (80, 75, 78), (78, 75, 71), (51, 82, 83), (83, 82, 84), (84, 82, 85), (85, 82, 86), (86, 82, 87), (87, 82, 51), (90, 85, 91), (91, 85, 86), (88, 93, 43), (89, 93, 88), (90, 93, 89), (91, 93, 90), (92, 93, 91), (43, 93, 92), (122, 116, 117), (117, 118, 122), (123, 119, 120), (120, 121, 123), (104, 124, 116), (127, 109, 121), (109, 127, 108), (117, 116, 124), (124, 118, 117), (127, 119, 126), (119, 127, 120), (127, 121, 120), (121, 109, 115), (121, 114, 128), (114, 121, 115), (116, 111, 110), (111, 116, 131), (123, 121, 128), (128, 119, 123), (130, 122, 118), (131, 116, 122), (116, 110, 104), (5, 0, 1), (4, 0, 5), (6, 3, 2), (7, 3, 6), (8, 11, 10), (9, 11, 8), (12, 15, 13), (14, 15, 12), (8, 13, 9), (12, 13, 8), (9, 15, 11), (13, 15, 9), (11, 14, 10), (15, 14, 11), (10, 12, 8), (14, 12, 10), (16, 19, 18), (17, 19, 16), (20, 23, 21), (22, 23, 20), (16, 21, 17), (20, 21, 16), (17, 23, 19), (21, 23, 17), (19, 22, 18), (23, 22, 19), (18, 20, 16), (22, 20, 18), (24, 27, 26), (25, 27, 24), (28, 31, 29), (30, 31, 28), (24, 29, 25), (28, 29, 24), (25, 31, 27), (29, 31, 25), (27, 30, 26), (31, 30, 27), (26, 28, 24), (30, 28, 26), (32, 35, 34), (33, 35, 32), (36, 39, 37), (38, 39, 36), (32, 37, 33), (36, 37, 32), (33, 39, 35), (37, 39, 33), (35, 38, 34), (39, 38, 35), (34, 36, 32), (38, 36, 34), (7, 4, 5), (6, 4, 7), (57, 54, 55), (56, 54, 57), (61, 58, 59), (60, 58, 61), (41, 50, 42), (49, 50, 41), (40, 49, 41), (48, 49, 40), (42, 51, 43), (50, 51, 42), (76, 73, 77), (72, 73, 76), (77, 48, 40), (73, 48, 77), (78, 72, 76), (71, 72, 78), (88, 84, 89), (83, 84, 88), (89, 85, 90), (84, 85, 89), (43, 83, 88), (51, 83, 43), (96, 95, 94), (97, 95, 96), (4, 94, 0), (96, 94, 4), (97, 98, 95), (99, 98, 97), (99, 96, 4), (97, 96, 99), (102, 1, 100), (5, 1, 102), (7, 101, 3), (103, 101, 7), (103, 5, 102), (7, 5, 103), (103, 100, 101), (102, 100, 103), (101, 94, 95), (100, 94, 101), (109, 110, 115), (104, 110, 109), (104, 127, 124), (108, 127, 104), (124, 119, 118), (126, 119, 124), (114, 130, 128), (112, 130, 114), (111, 130, 112), (122, 130, 111), (128, 118, 119), (130, 118, 128)])
_uv = me_box01_004.uv_layers.new(name='UVMap')
_uv.uv.foreach_set('vector', [0.497, 1.002, 0.2549, 0.8436, 0.497, 0.8203, 0.001343, 1.002, 0.2549, 0.8436, 0.497, 1.002, 0.001343, 0.8203, 0.2549, 0.8436, 0.001343, 1.002, -0.0004965, 0.5449, 0.2549, 0.8436, 0.001343, 0.8203, 0.4949, 0.5449, 0.2549, 0.8436, -0.0004965, 0.5449, 0.497, 0.8203, 0.2549, 0.8436, 0.4949, 0.5449, 0.4959, 0.3242, 0.246, 0.3281, 0.4939, 0.4978, 0.4939, 0.4978, 0.246, 0.3281, 0.002192, 0.4998, 0.002192, 0.4998, 0.246, 0.3281, 0.00025, 0.3281, 0.00025, 0.3281, 0.246, 0.3281, 0.001898, 0.1506, 0.001898, 0.1506, 0.246, 0.3281, 0.4975, 0.1506, 0.4975, 0.1506, 0.246, 0.3281, 0.4959, 0.3242, 0.4395, 0.08378, 0.1973, 0.4298, 0.1963, 0.08657, 0.1973, 0.4298, 0.4395, 0.08378, 0.44, 0.43, 0.05492, 0.4279, 0.00025, 0.09543, 0.07439, 0.09543, 0.00025, 0.09543, 0.05492, 0.4279, -0.0007445, 0.4279, 0.4998, 0.4589, 0.4341, 0.07212, 0.4997, 0.06824, 0.4341, 0.07212, 0.4998, 0.4589, 0.4548, 0.459, 0.05909, 0.4549, 0.3843, 0.1218, 0.3832, 0.4551, 0.3843, 0.1218, 0.05909, 0.4549, 0.05852, 0.1207, 0.1823, 0.2348, 0.4162, 0.1226, 0.1677, 0.1226, 0.4162, 0.1226, 0.1823, 0.2348, 0.4186, 0.2301, 0.4484, 0.3413, 0.1945, 0.2519, 0.4342, 0.1275, 0.1945, 0.2519, 0.4484, 0.3413, 0.2406, 0.3319, 0.4959, 0.3242, 0.246, 0.3281, 0.4939, 0.4978, 0.4939, 0.4978, 0.246, 0.3281, 0.002192, 0.4998, 0.002192, 0.4998, 0.246, 0.3281, 0.00025, 0.3281, 0.00025, 0.3281, 0.246, 0.3281, 0.001898, 0.1506, 0.001898, 0.1506, 0.246, 0.3281, 0.4975, 0.1506, 0.4975, 0.1506, 0.246, 0.3281, 0.4959, 0.3242, 0.497, 1.002, 0.2549, 0.8436, 0.497, 0.8203, 0.001343, 1.002, 0.2549, 0.8436, 0.497, 1.002, 0.001343, 0.8203, 0.2549, 0.8436, 0.001343, 1.002, -0.0004965, 0.5449, 0.2549, 0.8436, 0.001343, 0.8203, 0.4949, 0.5449, 0.2549, 0.8436, -0.0004965, 0.5449, 0.497, 0.8203, 0.2549, 0.8436, 0.4949, 0.5449, 0.5016, 0.5033, 0.5023, 0.6429, 0.653, 0.5035, 0.653, 0.5035, 0.5023, 0.6429, 0.649, 0.6441, 0.4959, 0.3242, 0.246, 0.3281, 0.4939, 0.4978, 0.4939, 0.4978, 0.246, 0.3281, 0.002192, 0.4998, 0.002192, 0.4998, 0.246, 0.3281, 0.00025, 0.3281, 0.00025, 0.3281, 0.246, 0.3281, 0.001898, 0.1506, 0.001898, 0.1506, 0.246, 0.3281, 0.4975, 0.1506, 0.4975, 0.1506, 0.246, 0.3281, 0.4959, 0.3242, 0.6463, 0.6434, 0.6682, 0.507, 0.8125, 0.6426, 0.8125, 0.6426, 0.6682, 0.507, 0.8131, 0.503, 0.497, 1.002, 0.2549, 0.8436, 0.497, 0.8203, 0.001343, 1.002, 0.2549, 0.8436, 0.497, 1.002, 0.001343, 0.8203, 0.2549, 0.8436, 0.001343, 1.002, -0.0004965, 0.5449, 0.2549, 0.8436, 0.001343, 0.8203, 0.4949, 0.5449, 0.2549, 0.8436, -0.0004965, 0.5449, 0.497, 0.8203, 0.2549, 0.8436, 0.4949, 0.5449, 0.6, 1.0, 0.5, 0.75, 0.6, 0.75, 0.6, 0.75, 0.7, 1.0, 0.6, 1.0, 0.9, 1.0, 0.8, 0.75, 0.9, 0.75, 0.9, 0.75, 1.0, 1.0, 0.9, 1.0, 0.5, 0.75, 0.6, 0.875, 0.5, 0.875, 1.0, 0.875, 0.9, 0.75, 1.0, 0.75, 0.9, 0.75, 1.0, 0.875, 0.9, 0.875, 0.6, 1.0, 0.5, 0.875, 0.6, 0.875, 0.6, 0.875, 0.7, 1.0, 0.6, 1.0, 0.9143, 0.9054, 0.8, 1.0, 0.8, 0.875, 0.8, 0.875, 0.9, 1.0, 0.8, 1.0, 0.9, 0.875, 1.0, 1.0, 0.9, 1.0, 1.0, 0.875, 0.5, 0.75, 1.0, 0.75, 0.6, 0.875, 0.5, 0.75, 0.6, 0.75, 0.5, 0.75, 0.6, 0.875, 0.5, 0.875, 1.0, 0.875, 0.9, 0.75, 1.0, 0.75, 0.9, 0.75, 1.0, 0.875, 0.9, 0.875, 0.6, 1.0, 0.5, 0.875, 0.6, 0.875, 0.6, 0.875, 0.7, 1.0, 0.6, 1.0, 0.8, 0.875, 0.9, 1.0, 0.8, 1.0, 0.9, 0.875, 1.0, 1.0, 0.9, 1.0, 1.0, 0.875, 0.5, 0.75, 1.0, 0.75, 0.7469, 0.697, 0.5017, 0.5034, 0.7449, 0.5073, 0.5006, 0.6999, 0.5017, 0.5034, 0.7469, 0.697, 0.7471, 0.696, 0.5021, 0.5064, 0.7474, 0.5054, 0.4986, 0.695, 0.5021, 0.5064, 0.7471, 0.696, 0.5625, 0.0, 0.6875, 0.5, 0.5625, 0.5, 0.6875, 0.0, 0.6875, 0.5, 0.5625, 0.0, 0.6875, 0.0, 0.5625, 0.5, 0.5625, 0.0, 0.6875, 0.5, 0.5625, 0.5, 0.6875, 0.0, 0.5625, 0.0, 0.6875, 0.5, 0.6875, 0.0, 0.5625, 0.5, 0.6875, 0.5, 0.5625, 0.0, 0.5625, 0.0, 0.6875, 0.5, 0.6875, 0.0, 0.5625, 0.5, 0.6875, 0.5, 0.5625, 0.0, 0.5625, 0.0, 0.6875, 0.5, 0.6875, 0.0, 0.5625, 0.5, 0.6875, 0.5, 0.5625, 0.0, 0.5625, 0.0, 0.6875, 0.5, 0.6875, 0.0, 0.5625, 0.5, 0.6875, 0.5, 0.5625, 0.0, 0.5625, 0.0, 0.6875, 0.5, 0.5625, 0.5, 0.6875, 0.0, 0.6875, 0.5, 0.5625, 0.0, 0.6875, 0.0, 0.5625, 0.5, 0.5625, 0.0, 0.6875, 0.5, 0.5625, 0.5, 0.6875, 0.0, 0.5625, 0.0, 0.6875, 0.5, 0.6875, 0.0, 0.5625, 0.5, 0.6875, 0.5, 0.5625, 0.0, 0.5625, 0.0, 0.6875, 0.5, 0.6875, 0.0, 0.5625, 0.5, 0.6875, 0.5, 0.5625, 0.0, 0.5625, 0.0, 0.6875, 0.5, 0.6875, 0.0, 0.5625, 0.5, 0.6875, 0.5, 0.5625, 0.0, 0.5625, 0.0, 0.6875, 0.5, 0.6875, 0.0, 0.5625, 0.5, 0.6875, 0.5, 0.5625, 0.0, 0.5625, 0.0, 0.6875, 0.5, 0.5625, 0.5, 0.6875, 0.0, 0.6875, 0.5, 0.5625, 0.0, 0.6875, 0.0, 0.5625, 0.5, 0.5625, 0.0, 0.6875, 0.5, 0.5625, 0.5, 0.6875, 0.0, 0.5625, 0.0, 0.6875, 0.5, 0.6875, 0.0, 0.5625, 0.5, 0.6875, 0.5, 0.5625, 0.0, 0.5625, 0.0, 0.6875, 0.5, 0.6875, 0.0, 0.5625, 0.5, 0.6875, 0.5, 0.5625, 0.0, 0.5625, 0.0, 0.6875, 0.5, 0.6875, 0.0, 0.5625, 0.5, 0.6875, 0.5, 0.5625, 0.0, 0.5625, 0.0, 0.6875, 0.5, 0.6875, 0.0, 0.5625, 0.5, 0.6875, 0.5, 0.5625, 0.0, 0.5625, 0.0, 0.6875, 0.5, 0.5625, 0.5, 0.6875, 0.0, 0.6875, 0.5, 0.5625, 0.0, 0.6875, 0.0, 0.5625, 0.5, 0.5625, 0.0, 0.6875, 0.5, 0.5625, 0.5, 0.6875, 0.0, 0.5625, 0.0, 0.6875, 0.5, 0.6875, 0.0, 0.5625, 0.5, 0.6875, 0.5, 0.5625, 0.0, 0.5625, 0.0, 0.6875, 0.5, 0.6875, 0.0, 0.5625, 0.5, 0.6875, 0.5, 0.5625, 0.0, 0.5625, 0.0, 0.6875, 0.5, 0.6875, 0.0, 0.5625, 0.5, 0.6875, 0.5, 0.5625, 0.0, 0.5625, 0.0, 0.6875, 0.5, 0.6875, 0.0, 0.5625, 0.5, 0.6875, 0.5, 0.5625, 0.0, 0.4653, 0.9628, 0.03133, 0.5313, 0.4648, 0.541, 0.03081, 0.9667, 0.03133, 0.5313, 0.4653, 0.9628, 0.4959, 0.04298, 0.4354, 0.3327, 0.4984, 0.3327, 0.4358, 0.04299, 0.4354, 0.3327, 0.4959, 0.04298, 0.08505, 0.05658, 0.001458, 0.4318, 0.07823, 0.4318, 0.00025, 0.05659, 0.001458, 0.4318, 0.08505, 0.05658, 0.5003, 0.6439, 0.7493, 0.5012, 0.7493, 0.6439, 0.5003, 0.5012, 0.7493, 0.5012, 0.5003, 0.6439, 0.689, 0.6404, 0.5018, 0.5041, 0.5008, 0.6447, 0.687, 0.5046, 0.5018, 0.5041, 0.689, 0.6404, 0.6854, 0.5016, 0.5364, 0.6445, 0.5403, 0.5013, 0.6834, 0.6468, 0.5364, 0.6445, 0.6854, 0.5016, 0.5003, 0.6429, 0.7483, 0.5022, 0.7483, 0.6449, 0.5003, 0.5002, 0.7483, 0.5022, 0.5003, 0.6429, 0.5342, 0.6437, 0.6886, 0.5015, 0.689, 0.6417, 0.5338, 0.5022, 0.6886, 0.5015, 0.5342, 0.6437, 0.653, 0.5035, 0.7798, 0.6441, 0.7806, 0.5016, 0.649, 0.6451, 0.7798, 0.6441, 0.653, 0.5035, 0.5013, 0.6439, 0.7483, 0.5022, 0.7483, 0.6449, 0.5013, 0.5012, 0.7483, 0.5022, 0.5013, 0.6439, 0.5004, 0.6443, 0.6682, 0.507, 0.6463, 0.6434, 0.5011, 0.504, 0.6682, 0.507, 0.5004, 0.6443, 0.6415, 0.6424, 0.5016, 0.5028, 0.5, 0.646, 0.6383, 0.5031, 0.5016, 0.5028, 0.6415, 0.6424, 0.7482, 0.6949, 0.5025, 0.5029, 0.7481, 0.5029, 0.5025, 0.6978, 0.5025, 0.5029, 0.7482, 0.6949, 0.7479, 0.7038, 0.5026, 0.5005, 0.7459, 0.5064, 0.5016, 0.7048, 0.5026, 0.5005, 0.7479, 0.7038, 0.7481, 0.7028, 0.5031, 0.5034, 0.7484, 0.5044, 0.4996, 0.6999, 0.5031, 0.5034, 0.7481, 0.7028, 0.4634, 0.9628, 0.03327, 0.5372, 0.4628, 0.5372, 0.0347, 0.9687, 0.03327, 0.5372, 0.4634, 0.9628, 0.7469, 0.6921, 0.5007, 0.5044, 0.7439, 0.5054, 0.5006, 0.698, 0.5007, 0.5044, 0.7469, 0.6921, 0.7471, 0.6912, 0.5012, 0.5073, 0.7465, 0.5034, 0.4986, 0.6931, 0.5012, 0.5073, 0.7471, 0.6912, 0.4672, 0.9687, 0.03327, 0.543, 0.4609, 0.5372, 0.0347, 0.9667, 0.03327, 0.543, 0.4672, 0.9687, 0.5014, 0.6992, 0.7509, 0.5036, 0.5003, 0.5036, 0.7479, 0.6983, 0.7509, 0.5036, 0.5014, 0.6992, 0.006191, 0.5233, 0.5122, 0.00194, 0.5007, 0.5233, 0.002469, 0.003882, 0.5122, 0.00194, 0.006191, 0.5233, 0.5, 0.75, 1.0, 1.0, 0.5, 1.0, 1.0, 0.75, 1.0, 1.0, 0.5, 0.75, 0.5, 0.75, 0.9, 0.875, 0.6, 0.875, 0.9, 0.75, 0.9, 0.875, 0.5, 0.75, 0.6, 0.875, 0.8, 1.0, 0.7, 1.0, 0.8, 0.875, 0.8, 1.0, 0.6, 0.875, 0.6, 0.75, 0.8, 0.875, 0.6, 0.875, 0.8, 0.75, 0.8, 0.875, 0.6, 0.75, 0.9, 0.75, 0.8, 0.875, 0.8, 0.75, 0.9, 1.0, 0.8, 0.875, 0.9, 0.75, 0.6, 0.875, 0.8, 1.0, 0.7, 1.0, 0.8, 0.875, 0.8, 1.0, 0.6, 0.875])
me_box01_004.materials.append(mat_cushj2ay_png)
me_box01_004.use_remesh_fix_poles = True
me_box01_004.use_remesh_preserve_attributes = False
me_box01_004.use_mirror_vertex_groups = False
me_box01_004.update()

# ---- objects
ob_cushcoj2a = bpy.data.objects.new('cushcoj2a', me_box01)
ob_cushcoj2ay = bpy.data.objects.new('cushcoj2ay', me_box01_002)
ob_cushcoj2ax = bpy.data.objects.new('cushcoj2ax', me_box01_004)

# ---- transforms, parenting, visibility, modifiers, constraints
ob_cushcoj2a.location = (0.0, 0.0, 0.0)
ob_cushcoj2a.lineart.crease_threshold = 0.0
ob_cushcoj2ay.location = (20.0, 0.0, 0.0)
ob_cushcoj2ay.lineart.crease_threshold = 0.0
ob_cushcoj2ax.location = (10.0, 0.0, 0.0)
ob_cushcoj2ax.lineart.crease_threshold = 0.0

# ---- collection membership
col_collection.objects.link(ob_cushcoj2a)
col_collection.objects.link(ob_cushcoj2ay)
col_collection.objects.link(ob_cushcoj2ax)

# ---- scene / render settings (as saved in the file)
scene.frame_start = 1; scene.frame_end = 250; scene.frame_set(1)
scene.render.engine = 'BLENDER_EEVEE_NEXT'
scene.cycles.use_denoising = False
scene.cycles.samples = 128
scene.cycles.sampling_pattern = 'TABULATED_SOBOL'
scene.cycles.use_adaptive_sampling = False
scene.cycles.use_light_tree = False
scene.view_settings.view_transform = 'Filmic'
bpy.context.view_layer.update()

# ---- added for rendering (the .blend has no active camera and no usable light): camera, sun
cam_auto = bpy.data.cameras.new('AutoCamera')
cam_auto.lens = 50.0
cam_auto.sensor_width = 36.0
cam_auto.clip_end = 1000.0
ob_auto_camera = bpy.data.objects.new('AutoCamera', cam_auto)
scene.collection.objects.link(ob_auto_camera)
ob_auto_camera.location = (35.7189, -31.1286, 20.7669)
ob_auto_camera.rotation_euler = (1.09748, -7.21219e-08, 0.694738)
scene.camera = ob_auto_camera
light_auto_sun = bpy.data.lights.new('AutoSun', 'SUN')
light_auto_sun.energy = 3.0
light_auto_sun.angle = 0.0523599
ob_auto_sun = bpy.data.objects.new('AutoSun', light_auto_sun)
scene.collection.objects.link(ob_auto_sun)
ob_auto_sun.rotation_euler = (0.872665, 0.174533, 0.523599)
bpy.context.view_layer.update()
